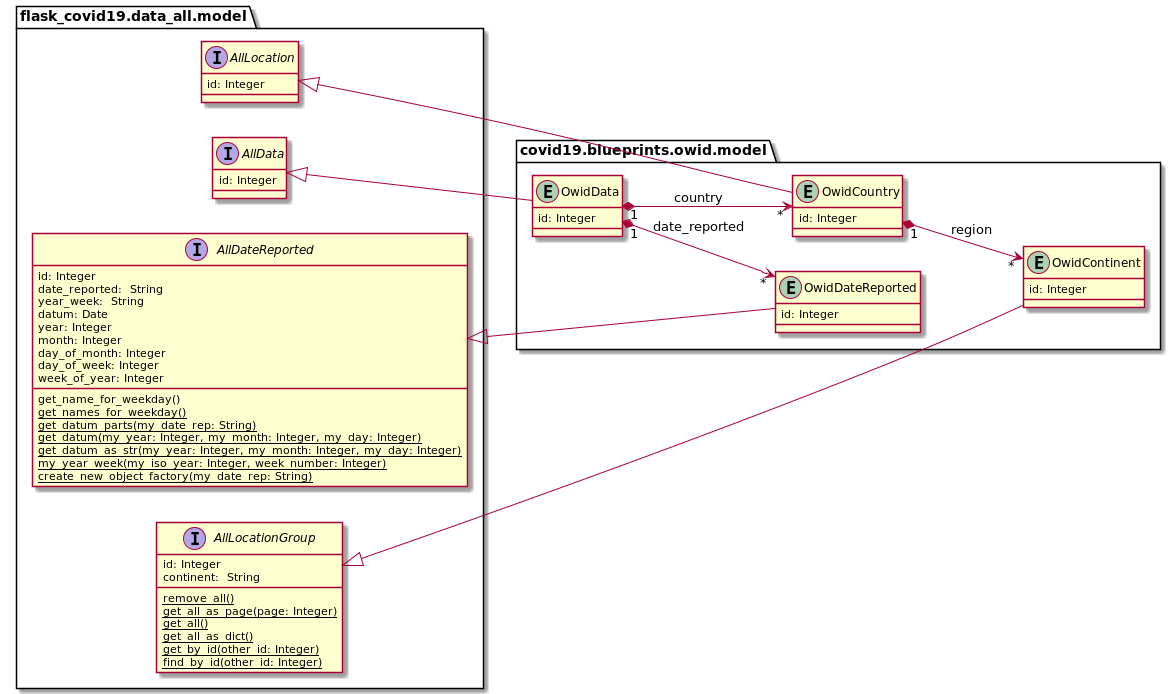

The diagram above was rendered by PlantUML. Its source (embedded in the PNG):
@startuml
left to right direction


package flask_covid19.data_all.model {

	interface AllDateReported {
	    id: Integer
		date_reported:  String
	    year_week:  String
	    datum: Date
	    year: Integer
	    month: Integer
	    day_of_month: Integer
	    day_of_week: Integer
	    week_of_year: Integer
		get_name_for_weekday()
		{classifier} get_names_for_weekday()
		{classifier} get_datum_parts(my_date_rep: String)
		{classifier} get_datum(my_year: Integer, my_month: Integer, my_day: Integer)
		{classifier} get_datum_as_str(my_year: Integer, my_month: Integer, my_day: Integer)
		{classifier} my_year_week(my_iso_year: Integer, week_number: Integer)
		{classifier} create_new_object_factory(my_date_rep: String)
	}

	interface AllLocationGroup {
	    id: Integer
	    continent:  String
	    {classifier} remove_all()
	    {classifier} get_all_as_page(page: Integer)
	    {classifier} get_all()
	    {classifier} get_all_as_dict()
	    {classifier} get_by_id(other_id: Integer)
	    {classifier} find_by_id(other_id: Integer)
	}
	interface AllLocation {
	    id: Integer
    }
	interface AllData {
	    id: Integer
	}
}

package covid19.blueprints.owid.model {
	entity OwidDateReported {
	    id: Integer
	}
	entity OwidContinent {
	    id: Integer
	}
	entity OwidCountry {
	    id: Integer
	}
	entity OwidData {
	    id: Integer
	}
}

AllDateReported <|-- OwidDateReported
AllLocationGroup <|-- OwidContinent
AllLocation <|--  OwidCountry
AllData <|-- OwidData

OwidCountry "1" *--> "*" OwidContinent : region
OwidData "1" *--> "*" OwidCountry : country
OwidData "1" *--> "*" OwidDateReported : date_reported

@enduml